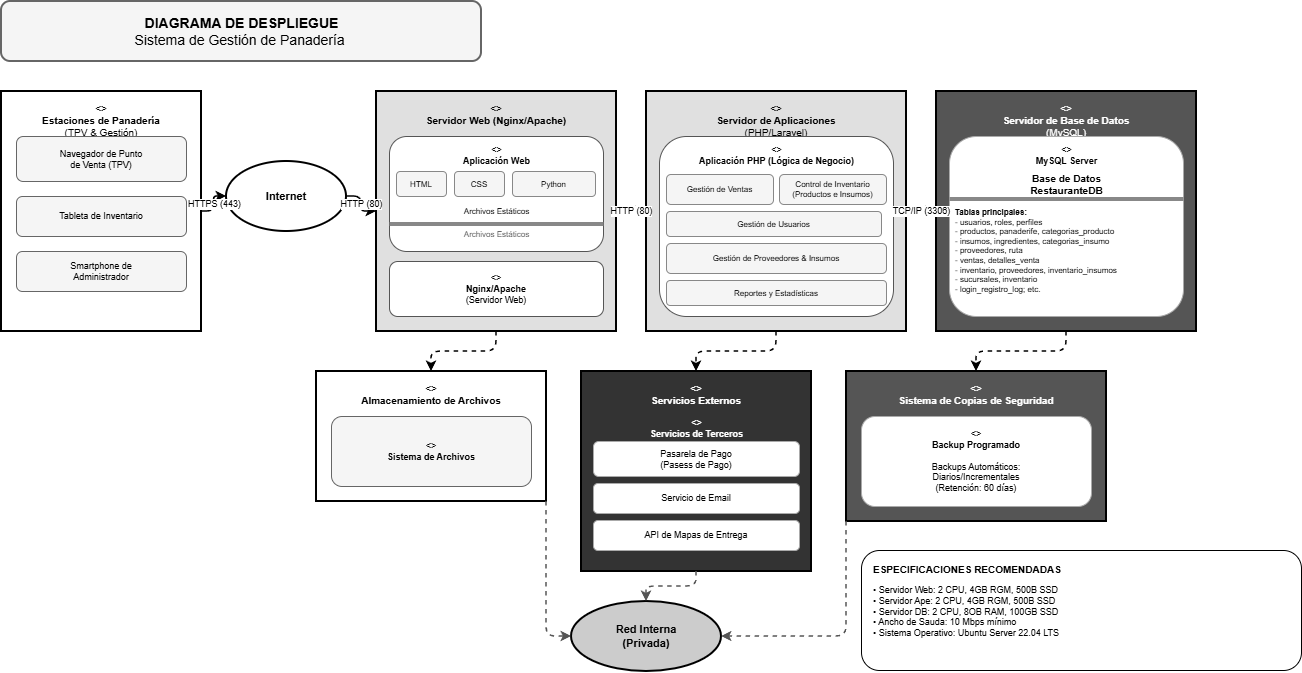

The diagram above was exported from draw.io. Its source (the exported page's mxGraphModel, read from the mxfile embedded in the PNG):
<mxGraphModel dx="858" dy="519" grid="1" gridSize="10" guides="1" tooltips="1" connect="1" arrows="1" fold="1" page="1" pageScale="1" pageWidth="827" pageHeight="1169" math="0" shadow="0">
  <root>
    <mxCell id="0" />
    <mxCell id="1" parent="0" />
    <mxCell id="_pLRht5SdmmDEUOC0Fvt-1" parent="1" style="rounded=1;whiteSpace=wrap;html=1;fillColor=#f5f5f5;strokeColor=#666666;fontColor=#333333;strokeWidth=2;" value="" vertex="1">
      <mxGeometry height="60" width="480" x="20" y="20" as="geometry" />
    </mxCell>
    <mxCell id="_pLRht5SdmmDEUOC0Fvt-2" parent="1" style="text;html=1;align=center;verticalAlign=middle;fontSize=14;fontColor=#000000;" value="&lt;b&gt;DIAGRAMA DE DESPLIEGUE&lt;/b&gt;&lt;br&gt;Sistema de Gestión de Panadería&amp;nbsp;" vertex="1">
      <mxGeometry height="60" width="480" x="20" y="20" as="geometry" />
    </mxCell>
    <mxCell id="_pLRht5SdmmDEUOC0Fvt-6" parent="1" style="shape=mxgraph.uml2.node;whiteSpace=wrap;html=1;fillColor=#ffffff;strokeColor=#000000;strokeWidth=2;fontSize=10;verticalAlign=top;spacingTop=5;" value="&lt;&lt;device&gt;&gt;&lt;br&gt;&lt;b&gt;Estaciones de Panadería&lt;/b&gt;&lt;br&gt;(TPV &amp; Gestión)" vertex="1">
      <mxGeometry height="240" width="200" x="20" y="110" as="geometry" />
    </mxCell>
    <mxCell id="_pLRht5SdmmDEUOC0Fvt-7" parent="1" style="rounded=1;whiteSpace=wrap;html=1;fillColor=#f5f5f5;strokeColor=#666666;fontSize=9;fontColor=#000000;" value="Navegador de Punto&lt;br&gt;de Venta (TPV)" vertex="1">
      <mxGeometry height="45" width="170" x="35" y="155" as="geometry" />
    </mxCell>
    <mxCell id="_pLRht5SdmmDEUOC0Fvt-8" parent="1" style="rounded=1;whiteSpace=wrap;html=1;fillColor=#f5f5f5;strokeColor=#666666;fontSize=9;fontColor=#000000;" value="Tableta de Inventario" vertex="1">
      <mxGeometry height="40" width="170" x="35" y="215" as="geometry" />
    </mxCell>
    <mxCell id="_pLRht5SdmmDEUOC0Fvt-9" parent="1" style="rounded=1;whiteSpace=wrap;html=1;fillColor=#f5f5f5;strokeColor=#666666;fontSize=9;fontColor=#000000;" value="Smartphone de&lt;br&gt;Administrador" vertex="1">
      <mxGeometry height="40" width="170" x="35" y="270" as="geometry" />
    </mxCell>
    <mxCell id="_pLRht5SdmmDEUOC0Fvt-10" parent="1" style="ellipse;whiteSpace=wrap;html=1;fillColor=#ffffff;strokeColor=#000000;strokeWidth=2;fontSize=11;fontStyle=1;" value="Internet" vertex="1">
      <mxGeometry height="70" width="120" x="245" y="180" as="geometry" />
    </mxCell>
    <mxCell id="_pLRht5SdmmDEUOC0Fvt-11" parent="1" style="shape=mxgraph.uml2.node;whiteSpace=wrap;html=1;fillColor=#e0e0e0;strokeColor=#000000;strokeWidth=2;fontSize=10;verticalAlign=top;spacingTop=5;" value="&lt;&lt;node&gt;&gt;&lt;br&gt;&lt;b&gt;Servidor Web (Nginx/Apache)&lt;/b&gt;" vertex="1">
      <mxGeometry height="240" width="240" x="395" y="110" as="geometry" />
    </mxCell>
    <mxCell id="_pLRht5SdmmDEUOC0Fvt-12" parent="1" style="rounded=1;whiteSpace=wrap;html=1;fillColor=#ffffff;strokeColor=#555555;strokeWidth=1;" value="" vertex="1">
      <mxGeometry height="115" width="214" x="408" y="155" as="geometry" />
    </mxCell>
    <mxCell id="_pLRht5SdmmDEUOC0Fvt-13" parent="1" style="text;html=1;align=center;verticalAlign=top;fontSize=9;fontColor=#000000;" value="&lt;&lt;artifact&gt;&gt;&lt;br&gt;&lt;b&gt;Aplicación Web&lt;/b&gt;" vertex="1">
      <mxGeometry height="28" width="214" x="408" y="157" as="geometry" />
    </mxCell>
    <mxCell id="_pLRht5SdmmDEUOC0Fvt-14" parent="1" style="rounded=1;whiteSpace=wrap;html=1;fillColor=#f5f5f5;strokeColor=#888888;fontSize=8;" value="HTML" vertex="1">
      <mxGeometry height="25" width="50" x="415" y="190" as="geometry" />
    </mxCell>
    <mxCell id="_pLRht5SdmmDEUOC0Fvt-15" parent="1" style="rounded=1;whiteSpace=wrap;html=1;fillColor=#f5f5f5;strokeColor=#888888;fontSize=8;" value="CSS" vertex="1">
      <mxGeometry height="25" width="50" x="473" y="190" as="geometry" />
    </mxCell>
    <mxCell id="_pLRht5SdmmDEUOC0Fvt-16" parent="1" style="rounded=1;whiteSpace=wrap;html=1;fillColor=#f5f5f5;strokeColor=#888888;fontSize=8;" value="Python" vertex="1">
      <mxGeometry height="25" width="83" x="531" y="190" as="geometry" />
    </mxCell>
    <mxCell id="_pLRht5SdmmDEUOC0Fvt-17" parent="1" style="text;html=1;align=center;verticalAlign=middle;fontSize=8;fontColor=#000000;" value="Archivos Estáticos" vertex="1">
      <mxGeometry height="20" width="214" x="408" y="220" as="geometry" />
    </mxCell>
    <mxCell id="_pLRht5SdmmDEUOC0Fvt-18" parent="1" style="line;strokeColor=#888888;" value="" vertex="1">
      <mxGeometry height="5" width="214" x="408" y="240" as="geometry" />
    </mxCell>
    <mxCell id="_pLRht5SdmmDEUOC0Fvt-19" parent="1" style="text;html=1;align=center;verticalAlign=middle;fontSize=8;fontColor=#555555;" value="Archivos Estáticos" vertex="1">
      <mxGeometry height="18" width="214" x="408" y="244" as="geometry" />
    </mxCell>
    <mxCell id="_pLRht5SdmmDEUOC0Fvt-20" parent="1" style="rounded=1;whiteSpace=wrap;html=1;fillColor=#ffffff;strokeColor=#555555;strokeWidth=1;fontSize=9;fontColor=#000000;" value="&lt;&lt;artifact&gt;&gt;&lt;br&gt;&lt;b&gt;Nginx/Apache&lt;/b&gt;&lt;br&gt;(Servidor Web)" vertex="1">
      <mxGeometry height="55" width="214" x="408" y="280" as="geometry" />
    </mxCell>
    <mxCell id="_pLRht5SdmmDEUOC0Fvt-21" parent="1" style="shape=mxgraph.uml2.node;whiteSpace=wrap;html=1;fillColor=#e0e0e0;strokeColor=#000000;strokeWidth=2;fontSize=10;verticalAlign=top;spacingTop=5;" value="&lt;&lt;node&gt;&gt;&lt;br&gt;&lt;b&gt;Servidor de Aplicaciones&lt;/b&gt;&lt;br&gt;(PHP/Laravel)" vertex="1">
      <mxGeometry height="240" width="260" x="665" y="110" as="geometry" />
    </mxCell>
    <mxCell id="_pLRht5SdmmDEUOC0Fvt-22" parent="1" style="rounded=1;whiteSpace=wrap;html=1;fillColor=#ffffff;strokeColor=#555555;strokeWidth=1;" value="" vertex="1">
      <mxGeometry height="180" width="234" x="678" y="155" as="geometry" />
    </mxCell>
    <mxCell id="_pLRht5SdmmDEUOC0Fvt-23" parent="1" style="text;html=1;align=center;verticalAlign=top;fontSize=9;fontColor=#000000;" value="&lt;&lt;artifact&gt;&gt;&lt;br&gt;&lt;b&gt;Aplicación PHP (Lógica de Negocio)&lt;/b&gt;" vertex="1">
      <mxGeometry height="30" width="234" x="678" y="157" as="geometry" />
    </mxCell>
    <mxCell id="_pLRht5SdmmDEUOC0Fvt-24" parent="1" style="rounded=1;whiteSpace=wrap;html=1;fillColor=#f5f5f5;strokeColor=#888888;fontSize=8;" value="Gestión de Ventas" vertex="1">
      <mxGeometry height="30" width="107" x="685" y="193" as="geometry" />
    </mxCell>
    <mxCell id="_pLRht5SdmmDEUOC0Fvt-25" parent="1" style="rounded=1;whiteSpace=wrap;html=1;fillColor=#f5f5f5;strokeColor=#888888;fontSize=8;" value="Control de Inventario&lt;br&gt;(Productos e Insumos)" vertex="1">
      <mxGeometry height="30" width="107" x="798" y="193" as="geometry" />
    </mxCell>
    <mxCell id="_pLRht5SdmmDEUOC0Fvt-27" parent="1" style="rounded=1;whiteSpace=wrap;html=1;fillColor=#f5f5f5;strokeColor=#888888;fontSize=8;" value="Gestión de Usuarios" vertex="1">
      <mxGeometry height="25" width="215" x="685" y="230" as="geometry" />
    </mxCell>
    <mxCell id="_pLRht5SdmmDEUOC0Fvt-28" parent="1" style="rounded=1;whiteSpace=wrap;html=1;fillColor=#f5f5f5;strokeColor=#888888;fontSize=8;" value="Gestión de Proveedores &amp; Insumos" vertex="1">
      <mxGeometry height="30" width="220" x="685" y="262" as="geometry" />
    </mxCell>
    <mxCell id="_pLRht5SdmmDEUOC0Fvt-29" parent="1" style="rounded=1;whiteSpace=wrap;html=1;fillColor=#f5f5f5;strokeColor=#888888;fontSize=8;" value="Reportes y Estadísticas" vertex="1">
      <mxGeometry height="25" width="220" x="685" y="299" as="geometry" />
    </mxCell>
    <mxCell id="_pLRht5SdmmDEUOC0Fvt-30" parent="1" style="shape=mxgraph.uml2.node;whiteSpace=wrap;html=1;fillColor=#555555;strokeColor=#000000;strokeWidth=2;fontSize=10;fontColor=#ffffff;verticalAlign=top;spacingTop=5;" value="&lt;&lt;node&gt;&gt;&lt;br&gt;&lt;b&gt;Servidor de Base de Datos&lt;/b&gt;&lt;br&gt;(MySQL)" vertex="1">
      <mxGeometry height="240" width="260" x="955" y="110" as="geometry" />
    </mxCell>
    <mxCell id="_pLRht5SdmmDEUOC0Fvt-31" parent="1" style="rounded=1;whiteSpace=wrap;html=1;fillColor=#ffffff;strokeColor=#aaaaaa;strokeWidth=1;" value="" vertex="1">
      <mxGeometry height="180" width="234" x="968" y="155" as="geometry" />
    </mxCell>
    <mxCell id="_pLRht5SdmmDEUOC0Fvt-32" parent="1" style="text;html=1;align=center;verticalAlign=top;fontSize=9;fontColor=#000000;" value="&lt;&lt;artifact&gt;&gt;&lt;br&gt;&lt;b&gt;MySQL Server&lt;/b&gt;" vertex="1">
      <mxGeometry height="25" width="234" x="968" y="157" as="geometry" />
    </mxCell>
    <mxCell id="_pLRht5SdmmDEUOC0Fvt-33" parent="1" style="text;html=1;align=center;verticalAlign=top;fontSize=10;fontColor=#000000;fontStyle=1;" value="Base de Datos&lt;br&gt;RestauranteDB" vertex="1">
      <mxGeometry height="30" width="234" x="968" y="185" as="geometry" />
    </mxCell>
    <mxCell id="_pLRht5SdmmDEUOC0Fvt-34" parent="1" style="line;strokeColor=#888888;" value="" vertex="1">
      <mxGeometry height="5" width="234" x="968" y="215" as="geometry" />
    </mxCell>
    <mxCell id="_pLRht5SdmmDEUOC0Fvt-35" parent="1" style="text;html=1;align=left;verticalAlign=top;fontSize=8;fontColor=#000000;whiteSpace=wrap;" value="&lt;b&gt;Tablas principales:&lt;/b&gt;&lt;br&gt;- usuarios, roles, perfiles&lt;br&gt;- productos, panaderife, categorias_producto&lt;br&gt;- insumos, ingredientes, categorias_insumo&lt;br&gt;- proveedores, ruta&lt;br&gt;- ventas, detalles_venta&lt;br&gt;- inventario, proveedores, inventario_insumos&lt;br&gt;- sucursales, inventario&lt;br&gt;- login_registro_log; etc." vertex="1">
      <mxGeometry height="110" width="226" x="972" y="220" as="geometry" />
    </mxCell>
    <mxCell id="_pLRht5SdmmDEUOC0Fvt-36" parent="1" style="shape=mxgraph.uml2.node;whiteSpace=wrap;html=1;fillColor=#ffffff;strokeColor=#000000;strokeWidth=2;fontSize=10;verticalAlign=top;spacingTop=5;" value="&lt;&lt;vnode&gt;&gt;&lt;br&gt;&lt;b&gt;Almacenamiento de Archivos&lt;/b&gt;" vertex="1">
      <mxGeometry height="130" width="230" x="335" y="390" as="geometry" />
    </mxCell>
    <mxCell id="_pLRht5SdmmDEUOC0Fvt-37" parent="1" style="rounded=1;whiteSpace=wrap;html=1;fillColor=#f5f5f5;strokeColor=#666666;fontSize=9;fontColor=#000000;" value="&lt;&lt;artifact&gt;&gt;&lt;br&gt;&lt;b&gt;Sistema de Archivos&lt;/b&gt;" vertex="1">
      <mxGeometry height="70" width="200" x="350" y="435" as="geometry" />
    </mxCell>
    <mxCell id="_pLRht5SdmmDEUOC0Fvt-38" parent="1" style="shape=mxgraph.uml2.node;whiteSpace=wrap;html=1;fillColor=#333333;strokeColor=#000000;strokeWidth=2;fontColor=#ffffff;fontSize=10;verticalAlign=top;spacingTop=5;" value="&lt;&lt;vnode&gt;&gt;&lt;br&gt;&lt;b&gt;Servicios Externos&lt;/b&gt;" vertex="1">
      <mxGeometry height="200" width="230" x="600" y="390" as="geometry" />
    </mxCell>
    <mxCell id="_pLRht5SdmmDEUOC0Fvt-39" parent="1" style="text;html=1;align=center;verticalAlign=top;fontSize=9;fontColor=#ffffff;" value="&lt;&lt;artifact&gt;&gt;&lt;br&gt;&lt;b&gt;Servicios de Terceros&lt;/b&gt;" vertex="1">
      <mxGeometry height="25" width="230" x="600" y="430" as="geometry" />
    </mxCell>
    <mxCell id="_pLRht5SdmmDEUOC0Fvt-40" parent="1" style="rounded=1;whiteSpace=wrap;html=1;fillColor=#ffffff;strokeColor=#aaaaaa;fontSize=9;fontColor=#000000;" value="Pasarela de Pago&lt;br&gt;(Pasess de Pago)" vertex="1">
      <mxGeometry height="35" width="206" x="612" y="460" as="geometry" />
    </mxCell>
    <mxCell id="_pLRht5SdmmDEUOC0Fvt-41" parent="1" style="rounded=1;whiteSpace=wrap;html=1;fillColor=#ffffff;strokeColor=#aaaaaa;fontSize=9;fontColor=#000000;" value="Servicio de Email" vertex="1">
      <mxGeometry height="30" width="206" x="612" y="502" as="geometry" />
    </mxCell>
    <mxCell id="_pLRht5SdmmDEUOC0Fvt-42" parent="1" style="rounded=1;whiteSpace=wrap;html=1;fillColor=#ffffff;strokeColor=#aaaaaa;fontSize=9;fontColor=#000000;" value="API de Mapas de Entrega" vertex="1">
      <mxGeometry height="30" width="206" x="612" y="539" as="geometry" />
    </mxCell>
    <mxCell id="_pLRht5SdmmDEUOC0Fvt-43" parent="1" style="shape=mxgraph.uml2.node;whiteSpace=wrap;html=1;fillColor=#555555;strokeColor=#000000;strokeWidth=2;fontColor=#ffffff;fontSize=10;verticalAlign=top;spacingTop=5;" value="&lt;&lt;vnode&gt;&gt;&lt;br&gt;&lt;b&gt;Sistema de Copias de Seguridad&lt;/b&gt;" vertex="1">
      <mxGeometry height="150" width="260" x="865" y="390" as="geometry" />
    </mxCell>
    <mxCell id="_pLRht5SdmmDEUOC0Fvt-44" parent="1" style="rounded=1;whiteSpace=wrap;html=1;fillColor=#ffffff;strokeColor=#aaaaaa;fontSize=9;fontColor=#000000;" value="&lt;&lt;artifact&gt;&gt;&lt;br&gt;&lt;b&gt;Backup Programado&lt;/b&gt;&lt;br&gt;&lt;br&gt;Backups Automáticos:&lt;br&gt;Diarios/Incrementales&lt;br&gt;(Retención: 60 días)" vertex="1">
      <mxGeometry height="90" width="230" x="880" y="435" as="geometry" />
    </mxCell>
    <mxCell id="_pLRht5SdmmDEUOC0Fvt-45" parent="1" style="ellipse;whiteSpace=wrap;html=1;fillColor=#cccccc;strokeColor=#000000;strokeWidth=2;fontSize=11;fontStyle=1;fontColor=#000000;" value="Red Interna&lt;br&gt;(Privada)" vertex="1">
      <mxGeometry height="70" width="150" x="590" y="620" as="geometry" />
    </mxCell>
    <mxCell id="_pLRht5SdmmDEUOC0Fvt-52" parent="1" style="rounded=1;whiteSpace=wrap;html=1;fillColor=#ffffff;strokeColor=#000000;strokeWidth=1;" value="" vertex="1">
      <mxGeometry height="120" width="440" x="880" y="569" as="geometry" />
    </mxCell>
    <mxCell id="_pLRht5SdmmDEUOC0Fvt-53" parent="1" style="text;html=1;align=left;verticalAlign=top;fontSize=10;fontColor=#000000;" value="&lt;b&gt;ESPECIFICACIONES RECOMENDADAS&lt;/b&gt;" vertex="1">
      <mxGeometry height="18" width="420" x="890" y="576" as="geometry" />
    </mxCell>
    <mxCell id="_pLRht5SdmmDEUOC0Fvt-54" parent="1" style="text;html=1;align=left;verticalAlign=top;fontSize=9;fontColor=#000000;whiteSpace=wrap;" value="• Servidor Web: 2 CPU, 4GB RGM, 500B SSD&lt;br&gt;• Servidor Ape: 2 CPU, 4GB RGM, 500B SSD&lt;br&gt;• Servidor DB: 2 CPU, 8OB RAM, 100GB SSD&lt;br&gt;• Ancho de Sauda: 10 Mbps mínimo&lt;br&gt;• Sistema Operativo: Ubuntu Server 22.04 LTS" vertex="1">
      <mxGeometry height="85" width="420" x="890" y="597" as="geometry" />
    </mxCell>
    <mxCell id="_pLRht5SdmmDEUOC0Fvt-63" edge="1" parent="1" source="_pLRht5SdmmDEUOC0Fvt-6" style="edgeStyle=orthogonalEdgeStyle;html=1;strokeColor=#000000;strokeWidth=1.5;fontSize=9;fontColor=#000000;exitX=1;exitY=0.5;exitDx=0;exitDy=0;entryX=0;entryY=0.5;entryDx=0;entryDy=0;" target="_pLRht5SdmmDEUOC0Fvt-10" value="HTTPS (443)">
      <mxGeometry relative="1" as="geometry" />
    </mxCell>
    <mxCell id="_pLRht5SdmmDEUOC0Fvt-64" edge="1" parent="1" source="_pLRht5SdmmDEUOC0Fvt-10" style="edgeStyle=orthogonalEdgeStyle;html=1;strokeColor=#000000;strokeWidth=1.5;fontSize=9;fontColor=#000000;exitX=1;exitY=0.5;exitDx=0;exitDy=0;entryX=0;entryY=0.5;entryDx=0;entryDy=0;" target="_pLRht5SdmmDEUOC0Fvt-11" value="HTTP (80)">
      <mxGeometry relative="1" as="geometry" />
    </mxCell>
    <mxCell id="_pLRht5SdmmDEUOC0Fvt-65" edge="1" parent="1" source="_pLRht5SdmmDEUOC0Fvt-11" style="edgeStyle=orthogonalEdgeStyle;html=1;strokeColor=#000000;strokeWidth=1.5;fontSize=9;fontColor=#000000;exitX=1;exitY=0.5;exitDx=0;exitDy=0;entryX=0;entryY=0.5;entryDx=0;entryDy=0;" target="_pLRht5SdmmDEUOC0Fvt-21" value="HTTP (80)">
      <mxGeometry relative="1" as="geometry" />
    </mxCell>
    <mxCell id="_pLRht5SdmmDEUOC0Fvt-66" edge="1" parent="1" source="_pLRht5SdmmDEUOC0Fvt-21" style="edgeStyle=orthogonalEdgeStyle;html=1;strokeColor=#000000;strokeWidth=1.5;fontSize=9;fontColor=#000000;exitX=1;exitY=0.5;exitDx=0;exitDy=0;entryX=0;entryY=0.5;entryDx=0;entryDy=0;" target="_pLRht5SdmmDEUOC0Fvt-30" value="TCP/IP (3306)">
      <mxGeometry relative="1" as="geometry" />
    </mxCell>
    <mxCell id="_pLRht5SdmmDEUOC0Fvt-67" edge="1" parent="1" source="_pLRht5SdmmDEUOC0Fvt-11" style="edgeStyle=orthogonalEdgeStyle;html=1;strokeColor=#000000;strokeWidth=1.5;dashed=1;exitX=0.5;exitY=1;exitDx=0;exitDy=0;entryX=0.5;entryY=0;entryDx=0;entryDy=0;" target="_pLRht5SdmmDEUOC0Fvt-36" value="">
      <mxGeometry relative="1" as="geometry" />
    </mxCell>
    <mxCell id="_pLRht5SdmmDEUOC0Fvt-68" edge="1" parent="1" source="_pLRht5SdmmDEUOC0Fvt-21" style="edgeStyle=orthogonalEdgeStyle;html=1;strokeColor=#000000;strokeWidth=1.5;dashed=1;exitX=0.5;exitY=1;exitDx=0;exitDy=0;entryX=0.5;entryY=0;entryDx=0;entryDy=0;" target="_pLRht5SdmmDEUOC0Fvt-38" value="">
      <mxGeometry relative="1" as="geometry" />
    </mxCell>
    <mxCell id="_pLRht5SdmmDEUOC0Fvt-69" edge="1" parent="1" source="_pLRht5SdmmDEUOC0Fvt-30" style="edgeStyle=orthogonalEdgeStyle;html=1;strokeColor=#000000;strokeWidth=1.5;dashed=1;dotted=1;exitX=0.5;exitY=1;exitDx=0;exitDy=0;entryX=0.5;entryY=0;entryDx=0;entryDy=0;" target="_pLRht5SdmmDEUOC0Fvt-43" value="">
      <mxGeometry relative="1" as="geometry" />
    </mxCell>
    <mxCell id="_pLRht5SdmmDEUOC0Fvt-70" edge="1" parent="1" source="_pLRht5SdmmDEUOC0Fvt-36" style="edgeStyle=orthogonalEdgeStyle;html=1;strokeColor=#555555;strokeWidth=1.5;dashed=1;exitX=1;exitY=1;exitDx=0;exitDy=0;entryX=0;entryY=0.5;entryDx=0;entryDy=0;" target="_pLRht5SdmmDEUOC0Fvt-45" value="">
      <mxGeometry relative="1" as="geometry" />
    </mxCell>
    <mxCell id="_pLRht5SdmmDEUOC0Fvt-71" edge="1" parent="1" source="_pLRht5SdmmDEUOC0Fvt-38" style="edgeStyle=orthogonalEdgeStyle;html=1;strokeColor=#555555;strokeWidth=1.5;dashed=1;exitX=0.5;exitY=1;exitDx=0;exitDy=0;entryX=0.5;entryY=0;entryDx=0;entryDy=0;" target="_pLRht5SdmmDEUOC0Fvt-45" value="">
      <mxGeometry relative="1" as="geometry" />
    </mxCell>
    <mxCell id="_pLRht5SdmmDEUOC0Fvt-72" edge="1" parent="1" source="_pLRht5SdmmDEUOC0Fvt-43" style="edgeStyle=orthogonalEdgeStyle;html=1;strokeColor=#555555;strokeWidth=1.5;dashed=1;exitX=0;exitY=1;exitDx=0;exitDy=0;entryX=1;entryY=0.5;entryDx=0;entryDy=0;" target="_pLRht5SdmmDEUOC0Fvt-45" value="">
      <mxGeometry relative="1" as="geometry" />
    </mxCell>
  </root>
</mxGraphModel>